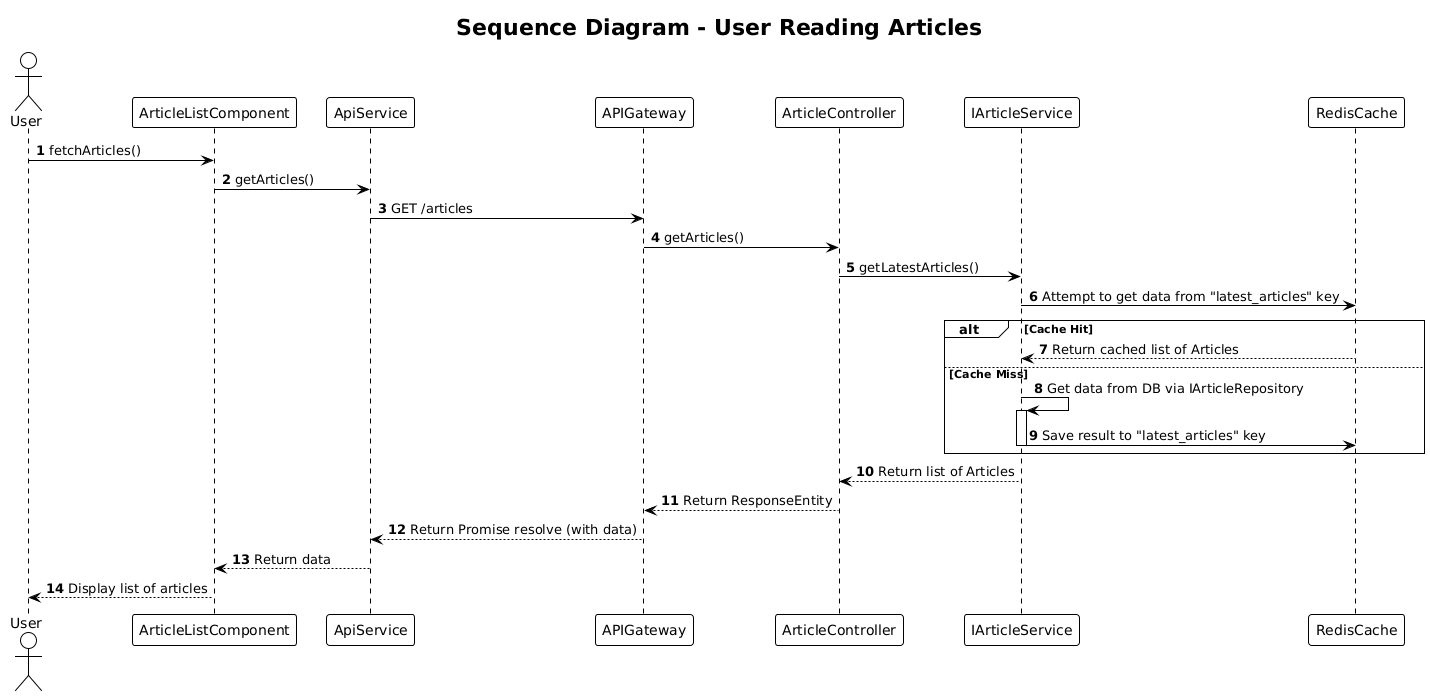

The diagram above was rendered by PlantUML. Its source (embedded in the PNG):
@startuml
title Sequence Diagram - User Reading Articles

!theme plain
autonumber

actor "User"
participant "ArticleListComponent"
participant "ApiService"
participant "APIGateway"
participant "ArticleController"
participant "IArticleService"
participant "RedisCache"

User -> ArticleListComponent: fetchArticles()
ArticleListComponent -> ApiService: getArticles()
ApiService -> APIGateway: GET /articles

APIGateway -> ArticleController: getArticles()
ArticleController -> IArticleService: getLatestArticles()

IArticleService -> RedisCache: Attempt to get data from "latest_articles" key
alt Cache Hit
    RedisCache --> IArticleService: Return cached list of Articles
else Cache Miss
    IArticleService -> IArticleService: Get data from DB via IArticleRepository
    activate IArticleService
    IArticleService -> RedisCache: Save result to "latest_articles" key
    deactivate IArticleService
end

IArticleService --> ArticleController: Return list of Articles
ArticleController --> APIGateway: Return ResponseEntity
APIGateway --> ApiService: Return Promise resolve (with data)
ApiService --> ArticleListComponent: Return data
ArticleListComponent --> User: Display list of articles
@enduml